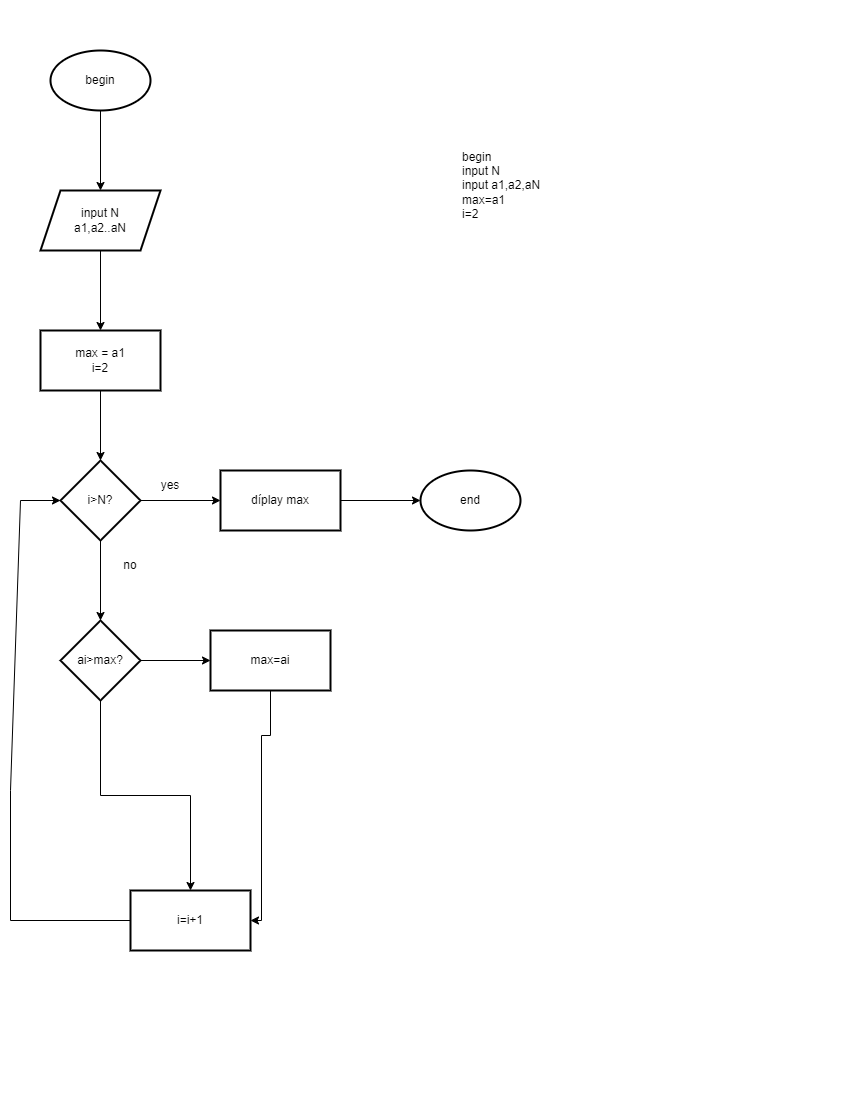

The diagram above was exported from draw.io. Its source (the exported page's mxGraphModel, read from the mxfile embedded in the PNG):
<mxGraphModel dx="1377" dy="796" grid="1" gridSize="10" guides="1" tooltips="1" connect="1" arrows="1" fold="1" page="1" pageScale="1" pageWidth="850" pageHeight="1100" math="0" shadow="0">
  <root>
    <mxCell id="0" />
    <mxCell id="1" parent="0" />
    <mxCell id="lu8ml0piQ6kj7tf55WeS-5" value="" style="edgeStyle=orthogonalEdgeStyle;rounded=0;orthogonalLoop=1;jettySize=auto;html=1;" edge="1" parent="1" source="ERgEvOVpNc_S6WNvNkeq-20" target="lu8ml0piQ6kj7tf55WeS-4">
      <mxGeometry relative="1" as="geometry" />
    </mxCell>
    <mxCell id="ERgEvOVpNc_S6WNvNkeq-20" value="begin" style="strokeWidth=2;html=1;shape=mxgraph.flowchart.start_1;whiteSpace=wrap;" parent="1" vertex="1">
      <mxGeometry x="50" y="50" width="100" height="60" as="geometry" />
    </mxCell>
    <mxCell id="lu8ml0piQ6kj7tf55WeS-7" value="" style="edgeStyle=orthogonalEdgeStyle;rounded=0;orthogonalLoop=1;jettySize=auto;html=1;" edge="1" parent="1" source="lu8ml0piQ6kj7tf55WeS-4" target="lu8ml0piQ6kj7tf55WeS-6">
      <mxGeometry relative="1" as="geometry" />
    </mxCell>
    <mxCell id="lu8ml0piQ6kj7tf55WeS-4" value="input N&lt;br&gt;a1,a2..aN" style="shape=parallelogram;perimeter=parallelogramPerimeter;whiteSpace=wrap;html=1;fixedSize=1;strokeWidth=2;" vertex="1" parent="1">
      <mxGeometry x="40" y="190" width="120" height="60" as="geometry" />
    </mxCell>
    <mxCell id="lu8ml0piQ6kj7tf55WeS-9" value="" style="edgeStyle=orthogonalEdgeStyle;rounded=0;orthogonalLoop=1;jettySize=auto;html=1;" edge="1" parent="1" source="lu8ml0piQ6kj7tf55WeS-6" target="lu8ml0piQ6kj7tf55WeS-8">
      <mxGeometry relative="1" as="geometry" />
    </mxCell>
    <mxCell id="lu8ml0piQ6kj7tf55WeS-6" value="max = a1&lt;br&gt;i=2" style="whiteSpace=wrap;html=1;strokeWidth=2;" vertex="1" parent="1">
      <mxGeometry x="40" y="330" width="120" height="60" as="geometry" />
    </mxCell>
    <mxCell id="lu8ml0piQ6kj7tf55WeS-14" value="" style="edgeStyle=orthogonalEdgeStyle;rounded=0;orthogonalLoop=1;jettySize=auto;html=1;" edge="1" parent="1" source="lu8ml0piQ6kj7tf55WeS-8" target="lu8ml0piQ6kj7tf55WeS-13">
      <mxGeometry relative="1" as="geometry" />
    </mxCell>
    <mxCell id="lu8ml0piQ6kj7tf55WeS-21" value="" style="edgeStyle=orthogonalEdgeStyle;rounded=0;orthogonalLoop=1;jettySize=auto;html=1;" edge="1" parent="1" source="lu8ml0piQ6kj7tf55WeS-8" target="lu8ml0piQ6kj7tf55WeS-20">
      <mxGeometry relative="1" as="geometry" />
    </mxCell>
    <mxCell id="lu8ml0piQ6kj7tf55WeS-8" value="i&amp;gt;N?" style="rhombus;whiteSpace=wrap;html=1;strokeWidth=2;" vertex="1" parent="1">
      <mxGeometry x="60" y="460" width="80" height="80" as="geometry" />
    </mxCell>
    <mxCell id="lu8ml0piQ6kj7tf55WeS-16" style="edgeStyle=orthogonalEdgeStyle;rounded=0;orthogonalLoop=1;jettySize=auto;html=1;" edge="1" parent="1" source="lu8ml0piQ6kj7tf55WeS-13" target="lu8ml0piQ6kj7tf55WeS-15">
      <mxGeometry relative="1" as="geometry" />
    </mxCell>
    <mxCell id="lu8ml0piQ6kj7tf55WeS-13" value="díplay max" style="whiteSpace=wrap;html=1;strokeWidth=2;" vertex="1" parent="1">
      <mxGeometry x="220" y="470" width="120" height="60" as="geometry" />
    </mxCell>
    <mxCell id="lu8ml0piQ6kj7tf55WeS-15" value="end" style="strokeWidth=2;html=1;shape=mxgraph.flowchart.start_1;whiteSpace=wrap;" vertex="1" parent="1">
      <mxGeometry x="420" y="470" width="100" height="60" as="geometry" />
    </mxCell>
    <mxCell id="lu8ml0piQ6kj7tf55WeS-17" value="yes" style="text;html=1;strokeColor=none;fillColor=none;align=center;verticalAlign=middle;whiteSpace=wrap;rounded=0;" vertex="1" parent="1">
      <mxGeometry x="140" y="470" width="60" height="30" as="geometry" />
    </mxCell>
    <mxCell id="lu8ml0piQ6kj7tf55WeS-18" value="no" style="text;html=1;strokeColor=none;fillColor=none;align=center;verticalAlign=middle;whiteSpace=wrap;rounded=0;" vertex="1" parent="1">
      <mxGeometry x="100" y="550" width="60" height="30" as="geometry" />
    </mxCell>
    <mxCell id="lu8ml0piQ6kj7tf55WeS-23" value="" style="edgeStyle=orthogonalEdgeStyle;rounded=0;orthogonalLoop=1;jettySize=auto;html=1;" edge="1" parent="1" source="lu8ml0piQ6kj7tf55WeS-20" target="lu8ml0piQ6kj7tf55WeS-22">
      <mxGeometry relative="1" as="geometry" />
    </mxCell>
    <mxCell id="lu8ml0piQ6kj7tf55WeS-25" value="" style="edgeStyle=orthogonalEdgeStyle;rounded=0;orthogonalLoop=1;jettySize=auto;html=1;" edge="1" parent="1" source="lu8ml0piQ6kj7tf55WeS-20" target="lu8ml0piQ6kj7tf55WeS-24">
      <mxGeometry relative="1" as="geometry" />
    </mxCell>
    <mxCell id="lu8ml0piQ6kj7tf55WeS-20" value="ai&amp;gt;max?" style="rhombus;whiteSpace=wrap;html=1;strokeWidth=2;" vertex="1" parent="1">
      <mxGeometry x="60" y="620" width="80" height="80" as="geometry" />
    </mxCell>
    <mxCell id="lu8ml0piQ6kj7tf55WeS-27" style="edgeStyle=orthogonalEdgeStyle;rounded=0;orthogonalLoop=1;jettySize=auto;html=1;entryX=1;entryY=0.5;entryDx=0;entryDy=0;" edge="1" parent="1" source="lu8ml0piQ6kj7tf55WeS-22" target="lu8ml0piQ6kj7tf55WeS-24">
      <mxGeometry relative="1" as="geometry">
        <mxPoint x="260" y="780" as="targetPoint" />
        <Array as="points">
          <mxPoint x="270" y="735" />
          <mxPoint x="261" y="735" />
          <mxPoint x="261" y="920" />
        </Array>
      </mxGeometry>
    </mxCell>
    <mxCell id="lu8ml0piQ6kj7tf55WeS-22" value="max=ai" style="whiteSpace=wrap;html=1;strokeWidth=2;" vertex="1" parent="1">
      <mxGeometry x="210" y="630" width="120" height="60" as="geometry" />
    </mxCell>
    <mxCell id="lu8ml0piQ6kj7tf55WeS-24" value="i=i+1" style="whiteSpace=wrap;html=1;strokeWidth=2;" vertex="1" parent="1">
      <mxGeometry x="130" y="890" width="120" height="60" as="geometry" />
    </mxCell>
    <mxCell id="lu8ml0piQ6kj7tf55WeS-30" value="" style="endArrow=classic;html=1;rounded=0;exitX=0;exitY=0.5;exitDx=0;exitDy=0;" edge="1" parent="1" source="lu8ml0piQ6kj7tf55WeS-24">
      <mxGeometry width="50" height="50" relative="1" as="geometry">
        <mxPoint x="-40" y="1010" as="sourcePoint" />
        <mxPoint x="60" y="500" as="targetPoint" />
        <Array as="points">
          <mxPoint x="10" y="920" />
          <mxPoint x="10" y="790" />
          <mxPoint x="20" y="500" />
        </Array>
      </mxGeometry>
    </mxCell>
    <mxCell id="lu8ml0piQ6kj7tf55WeS-31" value="begin&lt;br&gt;input N&amp;nbsp;&lt;br&gt;input a1,a2,aN&lt;br&gt;max=a1&lt;br&gt;i=2" style="text;html=1;strokeColor=none;fillColor=none;align=left;verticalAlign=middle;whiteSpace=wrap;rounded=0;" vertex="1" parent="1">
      <mxGeometry x="460" y="80" width="320" height="210" as="geometry" />
    </mxCell>
  </root>
</mxGraphModel>